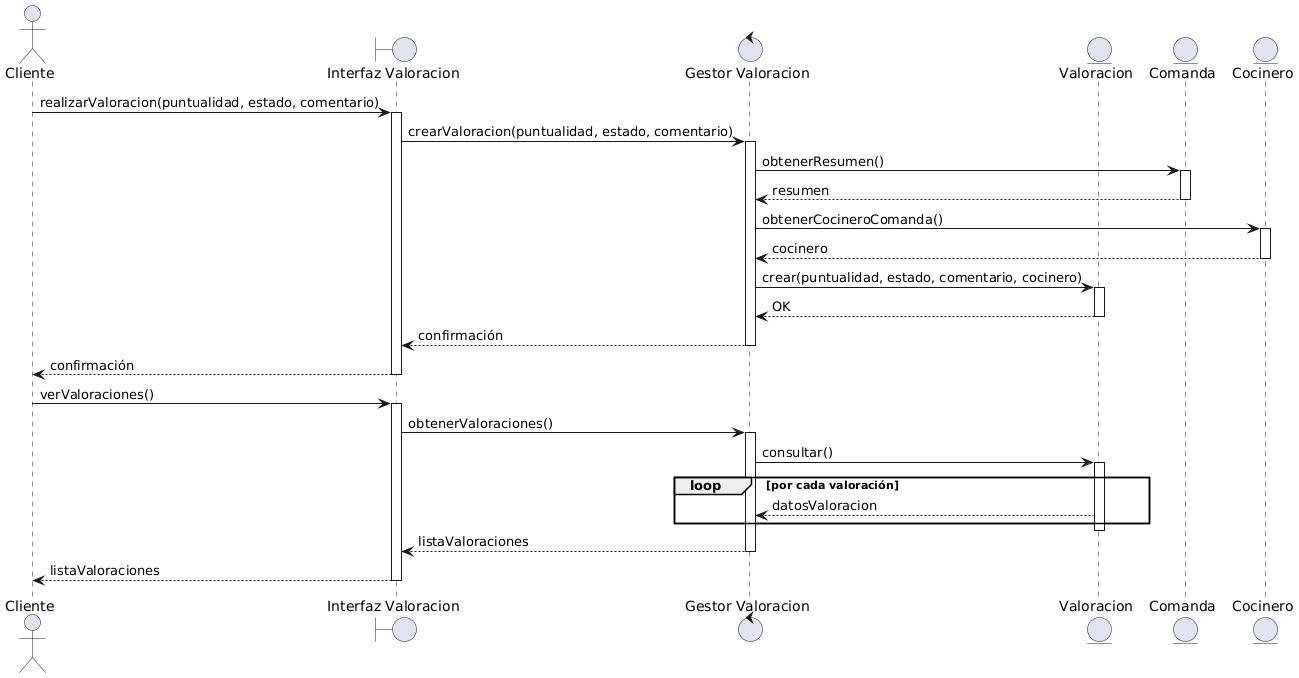

The diagram above was rendered by PlantUML. Its source (embedded in the PNG):
@startuml
actor Cliente
boundary "Interfaz Valoracion" as InterfazValoracion
control "Gestor Valoracion" as GestorValoracion
entity "Valoracion" as Valoracion
entity "Comanda" as Comanda
entity "Cocinero" as Cocinero

Cliente -> InterfazValoracion : realizarValoracion(puntualidad, estado, comentario)
activate InterfazValoracion

InterfazValoracion -> GestorValoracion : crearValoracion(puntualidad, estado, comentario)
activate GestorValoracion

GestorValoracion -> Comanda : obtenerResumen()
activate Comanda
Comanda --> GestorValoracion : resumen
deactivate Comanda

GestorValoracion -> Cocinero : obtenerCocineroComanda()
activate Cocinero
Cocinero --> GestorValoracion : cocinero
deactivate Cocinero

GestorValoracion -> Valoracion : crear(puntualidad, estado, comentario, cocinero)
activate Valoracion
Valoracion --> GestorValoracion : OK
deactivate Valoracion

GestorValoracion --> InterfazValoracion : confirmación
deactivate GestorValoracion

InterfazValoracion --> Cliente : confirmación
deactivate InterfazValoracion

Cliente -> InterfazValoracion : verValoraciones()
activate InterfazValoracion

InterfazValoracion -> GestorValoracion : obtenerValoraciones()
activate GestorValoracion

GestorValoracion -> Valoracion : consultar()
activate Valoracion
loop por cada valoración
Valoracion --> GestorValoracion : datosValoracion
end
deactivate Valoracion

GestorValoracion --> InterfazValoracion : listaValoraciones
deactivate GestorValoracion

InterfazValoracion --> Cliente : listaValoraciones
deactivate InterfazValoracion
@enduml